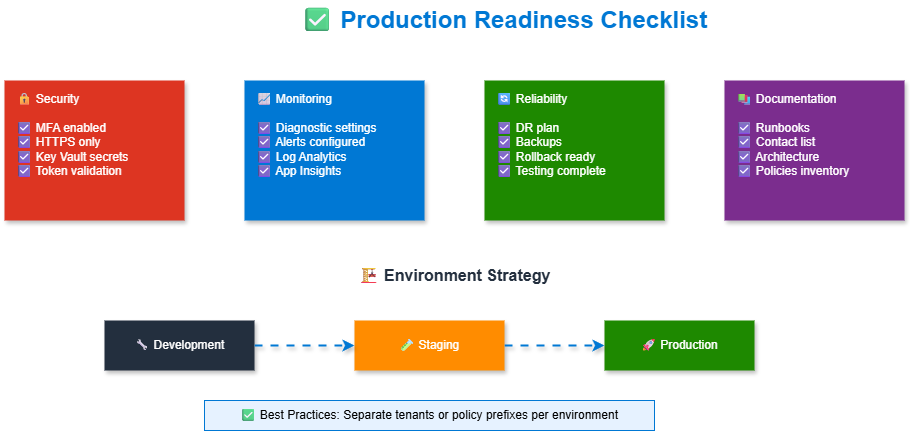

The diagram above was exported from draw.io. Its source (the exported page's mxGraphModel, read from the mxfile embedded in the PNG):
<mxGraphModel dx="1426" dy="635" grid="1" gridSize="10" guides="1" tooltips="1" connect="1" arrows="1" fold="1" page="1" pageScale="1" pageWidth="1200" pageHeight="800" math="0" shadow="1">
  <root>
    <mxCell id="0" />
    <mxCell id="1" parent="0" />
    <mxCell id="title" value="✅ Production Readiness Checklist" style="text;html=1;strokeColor=none;fillColor=none;align=center;verticalAlign=middle;whiteSpace=wrap;rounded=0;fontSize=24;fontStyle=1;fontColor=#0078D4;" parent="1" vertex="1">
      <mxGeometry x="300" y="20" width="600" height="40" as="geometry" />
    </mxCell>
    <mxCell id="security" value="🔒 Security&#10;&#10;☑ MFA enabled&#10;☑ HTTPS only&#10;☑ Key Vault secrets&#10;☑ Token validation" style="rounded=0;whiteSpace=wrap;html=1;fillColor=#DD3522;strokeColor=none;fontColor=#FFFFFF;shadow=1;align=left;spacingLeft=10;verticalAlign=top;spacingTop=5;" parent="1" vertex="1">
      <mxGeometry x="100" y="100" width="180" height="140" as="geometry" />
    </mxCell>
    <mxCell id="monitoring" value="📈 Monitoring&#10;&#10;☑ Diagnostic settings&#10;☑ Alerts configured&#10;☑ Log Analytics&#10;☑ App Insights" style="rounded=0;whiteSpace=wrap;html=1;fillColor=#0078D4;strokeColor=none;fontColor=#FFFFFF;shadow=1;align=left;spacingLeft=10;verticalAlign=top;spacingTop=5;" parent="1" vertex="1">
      <mxGeometry x="340" y="100" width="180" height="140" as="geometry" />
    </mxCell>
    <mxCell id="reliability" value="🔄 Reliability&#10;&#10;☑ DR plan&#10;☑ Backups&#10;☑ Rollback ready&#10;☑ Testing complete" style="rounded=0;whiteSpace=wrap;html=1;fillColor=#1E8900;strokeColor=none;fontColor=#FFFFFF;shadow=1;align=left;spacingLeft=10;verticalAlign=top;spacingTop=5;" parent="1" vertex="1">
      <mxGeometry x="580" y="100" width="180" height="140" as="geometry" />
    </mxCell>
    <mxCell id="documentation" value="📚 Documentation&#10;&#10;☑ Runbooks&#10;☑ Contact list&#10;☑ Architecture&#10;☑ Policies inventory" style="rounded=0;whiteSpace=wrap;html=1;fillColor=#7B2D8E;strokeColor=none;fontColor=#FFFFFF;shadow=1;align=left;spacingLeft=10;verticalAlign=top;spacingTop=5;" parent="1" vertex="1">
      <mxGeometry x="820" y="100" width="180" height="140" as="geometry" />
    </mxCell>
    <mxCell id="env-title" value="🏗 Environment Strategy" style="text;html=1;strokeColor=none;fillColor=none;align=center;verticalAlign=middle;whiteSpace=wrap;rounded=0;fontSize=16;fontStyle=1;fontColor=#232F3E;" parent="1" vertex="1">
      <mxGeometry x="400" y="280" width="300" height="30" as="geometry" />
    </mxCell>
    <mxCell id="dev" value="🔧 Development" style="rounded=0;whiteSpace=wrap;html=1;fillColor=#232F3E;strokeColor=none;fontColor=#FFFFFF;shadow=1;" parent="1" vertex="1">
      <mxGeometry x="200" y="340" width="150" height="50" as="geometry" />
    </mxCell>
    <mxCell id="staging" value="🧪 Staging" style="rounded=0;whiteSpace=wrap;html=1;fillColor=#FF8C00;strokeColor=none;fontColor=#FFFFFF;shadow=1;" parent="1" vertex="1">
      <mxGeometry x="450" y="340" width="150" height="50" as="geometry" />
    </mxCell>
    <mxCell id="prod" value="🚀 Production" style="rounded=0;whiteSpace=wrap;html=1;fillColor=#1E8900;strokeColor=none;fontColor=#FFFFFF;shadow=1;" parent="1" vertex="1">
      <mxGeometry x="700" y="340" width="150" height="50" as="geometry" />
    </mxCell>
    <mxCell id="arrow1" style="endArrow=classic;html=1;strokeWidth=2;strokeColor=#0078D4;flowAnimation=1;shadow=1;" parent="1" source="dev" target="staging" edge="1">
      <mxGeometry relative="1" as="geometry" />
    </mxCell>
    <mxCell id="arrow2" style="endArrow=classic;html=1;strokeWidth=2;strokeColor=#0078D4;flowAnimation=1;shadow=1;" parent="1" source="staging" target="prod" edge="1">
      <mxGeometry relative="1" as="geometry" />
    </mxCell>
    <mxCell id="practices" value="✅ Best Practices: Separate tenants or policy prefixes per environment" style="text;html=1;strokeColor=none;fillColor=#E6F2FF;strokeColor=#0078D4;strokeWidth=1;align=center;verticalAlign=middle;whiteSpace=wrap;rounded=0;fontSize=12;" parent="1" vertex="1">
      <mxGeometry x="300" y="420" width="450" height="30" as="geometry" />
    </mxCell>
  </root>
</mxGraphModel>